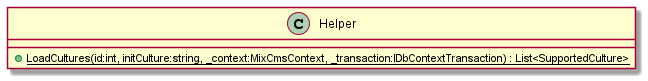

The diagram above was rendered by PlantUML. Its source (embedded in the PNG):
@startuml
class Helper {
    + {static} LoadCultures(id:int, initCulture:string, _context:MixCmsContext, _transaction:IDbContextTransaction) : List<SupportedCulture>
}
@enduml